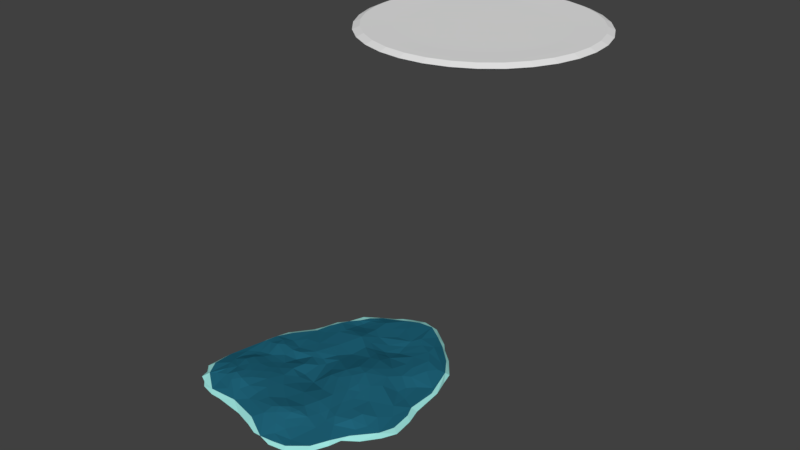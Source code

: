 # Source: flatCoralBreeding.blend  (saved by Blender 2.79.0; exported with 4.5.12 LTS)
import bpy
from mathutils import Matrix  # noqa: F401  (used for matrix-valued properties, if any)

bpy.ops.wm.read_factory_settings(use_empty=True)
scene = bpy.context.scene
scene.name = 'Scene'

# ---- collections
col_collection_1 = bpy.data.collections.new('Collection 1'); scene.collection.children.link(col_collection_1)

# ---- materials (node trees are filled in below, after node groups)
mat_material = bpy.data.materials.new('Material')
mat_material.alpha_threshold = 0.0
mat_material.use_transparent_shadow = False
mat_material.diffuse_color = (0.01365, 0.1246, 0.1902, 1.0)
mat_material.roughness = 0.5
mat_material.specular_intensity = 0.0
mat_material_001 = bpy.data.materials.new('Material.001')
mat_material_001.alpha_threshold = 0.0
mat_material_001.use_transparent_shadow = False
mat_material_001.diffuse_color = (0.3514, 0.8, 0.7546, 1.0)
mat_material_001.roughness = 0.5
mat_material_001.specular_intensity = 0.03125

# ---- material node trees

# ---- world
world_world = bpy.data.worlds.new('World'); scene.world = world_world
world_world.color = (0.05088, 0.05088, 0.05088)
world_world.use_sun_shadow = False
world_world.sun_shadow_jitter_overblur = 0.0
world_world.cycles.sampling_method = 'MANUAL'

# ---- meshes
me_sphere_011 = bpy.data.meshes.new('Sphere.011')
me_sphere_011.from_pydata([(0.2914, 0.2595, -0.5223), (0.6007, 1.14, -0.09862), (-0.7301, 0.1379, -0.2409), (0.9591, 1.004, -0.2442), (0.9996, -1.041, -0.1844), (0.8312, 0.6396, 0.04286), (1.174, 0.6916, -0.3036), (1.133, -0.5384, -0.07358), (1.14, -0.3372, -0.2905), (0.9319, -0.4295, -0.07051), (1.34, -0.3423, -0.3287), (1.045, -0.8866, -0.1745), (0.96, 0.1674, -0.2932), (0.8555, -0.27, -0.02528), (0.8498, -1.188, -0.1456), (0.9234, 0.866, -0.0859), (-0.1009, -1.061, 0.1092), (-0.5079, 0.4058, -0.2029), (-0.2594, 0.9813, -0.03244), (0.8474, 0.425, 0.05352), (0.7518, 0.54, -0.2168), (1.193, -0.7368, -0.2439), (0.9697, 0.1963, -0.07584), (-1.136, -0.7602, -0.1855), (0.759, -1.107, -0.3132), (0.333, -1.207, 0.04706), (1.016, -0.4881, 0.1405), (-0.1439, -1.195, -0.309), (-0.9564, -0.9456, -0.006321), (0.5626, 1.37, -0.2003), (0.3474, -1.358, -0.3138), (-0.9456, -0.7088, -0.1425), (0.3825, -1.105, 0.09191), (0.149, -1.021, -0.006711), (-0.3642, 1.219, -0.0587), (0.1199, -1.184, 0.1202), (0.8781, 0.6087, -0.2001), (0.8649, -1.272, -0.2391), (-0.7814, -0.9317, 0.1263), (0.4407, -1.435, -0.2395), (0.04887, 1.256, -0.3128), (0.1642, -1.395, -0.2233), (0.4658, -1.391, -0.1617), (-0.874, 0.2823, 0.003163), (-0.8564, 0.31, -0.1873), (-0.3737, 0.4531, -0.125), (-0.5275, 0.8452, 0.06137), (-0.4188, 1.08, -0.02422), (-0.3903, 1.123, -0.2597), (0.09035, 0.7165, 0.09252), (0.4165, 1.116, -0.1072), (-0.1959, 1.254, -0.2341), (-0.05614, 1.052, -0.4185), (0.07716, 1.488, -0.04807), (-0.0141, 1.49, -0.2691), (0.1248, 1.101, -0.45), (0.4582, 0.7989, -0.3112), (0.4731, 1.585, -0.09818), (0.9834, 1.179, -0.2385), (1.298, 0.5421, -0.2453), (1.401, -0.1054, -0.2338), (0.6602, -1.407, -0.2224), (-0.237, -1.26, -0.2146), (-0.6319, -1.205, -0.2247), (-0.7696, -1.202, -0.2326), (-0.957, -1.155, -0.2226), (-1.112, -1.051, -0.1717), (-1.203, -0.5963, -0.1513), (-0.6114, 0.8518, -0.02051), (0.2419, 1.633, -0.1086), (0.7238, -0.7887, 0.01456), (-0.3409, 0.05761, -0.1233), (1.337, 0.1087, -0.2461), (1.103, 0.1692, -0.1445), (0.6108, -1.249, -0.1344), (0.3587, 0.4, 0.2232), (0.2229, 0.6275, 0.0842), (1.35, -0.3235, -0.1755), (1.028, 0.6491, -0.2115), (1.224, 0.7705, -0.2489), (0.7889, 0.8634, -0.1206), (-0.1294, 1.165, -0.215), (0.8319, -1.197, -0.3233), (0.1852, -0.5912, 0.09236), (0.7239, 1.421, -0.195), (0.667, 0.03359, -0.05814), (-0.6274, -1.066, -0.0463), (0.6996, -0.9663, -0.265), (-1.079, -0.1939, -0.09334), (-1.139, -0.5533, -0.02793), (0.8013, 0.1814, -0.1496), (-0.6547, -0.8599, -0.1067), (-0.004648, -1.269, -0.04691), (0.7173, 0.7483, -0.2237), (0.2317, 1.526, -0.0005762), (0.4405, 0.1127, 0.3577), (0.6989, 1.232, -0.2362), (0.6631, -1.268, -0.3279), (1.187, 0.9278, -0.2133), (0.428, 1.106, -0.001418), (1.115, -0.05362, -0.06679), (0.6163, 1.108, 0.04756), (0.7037, -0.496, 0.1923), (0.06558, -1.29, -0.2947), (0.1791, 1.314, -0.02879), (0.9169, 1.152, -0.3144), (-0.9672, -0.3313, -0.171), (0.8378, 0.05208, -0.0633), (0.9431, -0.09469, -0.1105), (-0.5453, -0.9128, 0.2301), (0.4924, 0.4262, 0.2367), (0.6515, -0.6531, 0.1074), (0.06671, 1.58, -0.129), (0.05518, 0.1668, 0.1101), (-0.7609, -0.8835, -0.2278), (0.7571, 1.167, 0.0451), (1.429, -0.3673, -0.2342), (0.7427, -0.2234, 0.2435), (-0.3633, -1.16, -0.3123), (0.8465, 0.06321, 0.1809), (-1.121, -0.5793, -0.2144), (1.222, -0.197, -0.1283), (-0.3084, 1.189, -0.2494), (-0.5511, 0.7443, -0.1049), (1.11, -0.001956, -0.3054), (0.3289, 0.5483, -0.3537), (-0.4533, 1.194, -0.06449), (1.013, -0.6107, -0.2165), (1.324, -0.04828, -0.173), (0.7742, 0.2315, 0.2034), (0.7847, -0.02878, -0.02096), (0.1726, 0.003233, -0.4784), (-0.6346, -0.7729, 0.2261), (-0.6518, -0.9776, 0.1314), (1.345, -0.5339, -0.2444), (1.03, -0.8114, -0.2596), (-0.7788, 0.591, -0.1412), (-0.9676, 0.0955, 0.01508), (-1.021, -0.9885, -0.2666), (-0.9988, -0.04634, 0.02109), (-0.5807, -0.1445, 0.01671), (-0.6751, 0.5672, -0.2765), (-0.7062, -0.6279, 0.1918), (0.01582, -1.34, -0.1988), (-0.6396, -1.014, -0.3065), (-0.3336, 0.1458, 0.03086), (-0.5093, 0.1565, -0.2598), (-0.8698, -0.3754, 0.02732), (-0.6391, 0.2353, -0.2541), (-0.7394, -0.3441, 0.0492), (-1.024, -1.092, -0.2), (0.06819, 1.459, -0.2472), (-0.6232, 0.7175, 0.003679), (-0.7066, 0.6911, -0.09728), (-0.4473, 0.7959, -0.0142), (-0.433, 0.3277, 0.01524), (0.9838, 0.3343, -0.1132), (-1.136, -0.9432, -0.1678), (-0.5567, -0.4684, -0.3387), (-0.8648, -0.8528, 0.1401), (-0.7609, -0.2544, 0.001612), (-1.043, -0.9852, -0.04983), (-0.4628, -1.025, 0.06887), (0.9985, 0.9964, -0.0476), (-1.127, -0.8154, 0.001993), (-0.2035, -1.241, -0.2679), (-0.6998, 0.5615, -0.05782), (-0.826, -0.5789, 0.1774), (-0.9714, -0.8483, -0.2163), (0.7628, 1.035, -0.06412), (0.7839, 1.021, 0.07422), (-0.7674, -0.5086, -0.3831), (0.811, 1.321, -0.2091), (-0.3032, 0.9179, -0.2101), (-0.2962, 0.7783, 0.08248), (-0.8191, -1.148, -0.1688), (-0.1078, 1.402, -0.07079), (-1.206, -0.8603, -0.1257), (0.7009, 0.6084, -0.2668), (-0.5617, 0.5737, -0.01102), (-0.596, 0.114, -0.2879), (0.07451, 0.3789, 0.06424), (1.074, 0.8339, -0.007519), (-0.5955, 0.003865, -0.2399), (-1.084, -0.3421, -0.1925), (-0.7974, -0.4725, 0.1404), (-0.5756, -0.7126, 0.195), (-0.3046, 1.036, -0.3), (0.4149, -0.8624, -0.08978), (-0.397, 0.122, -0.1573), (-0.5758, 0.1027, -0.0172), (-0.5982, -0.3715, 0.0415), (-0.6371, -0.5164, 0.13), (0.6782, 0.8484, 0.0152), (1.266, 0.09189, -0.16), (0.4488, -0.6096, 0.1239), (-0.8689, -0.1505, -0.1925), (-0.4605, -0.7987, 0.1937), (-0.7168, -0.05637, -0.2596), (0.5158, 1.21, 0.06123), (0.4811, 1.164, -0.09061), (0.7664, 1.324, -0.1048), (-0.08991, 1.403, -0.2676), (0.9212, 0.5054, -0.002678), (0.6924, 1.37, -0.2907), (0.2532, 0.8664, -0.0212), (0.9089, 0.8678, 0.0772), (1.067, 0.4414, -0.1405), (1.216, 0.5573, -0.1514), (0.137, 0.4048, -0.3742), (0.6897, 0.3877, -0.1764), (0.4155, 0.2498, -0.4975), (1.157, 0.8798, -0.09569), (1.13, 0.9275, -0.298), (1.239, 0.5664, -0.3293), (1.27, 0.4688, -0.1712), (0.8321, 0.4686, -0.2098), (-0.7061, -0.2439, 0.005975), (0.8649, -0.8113, 0.04268), (1.263, 0.1525, -0.3273), (-0.5302, -0.1062, -0.2399), (1.343, -0.1707, -0.314), (0.9552, 0.05935, -0.2354), (-0.2989, 0.05156, 0.006763), (1.232, -0.2559, -0.3189), (0.909, -0.2511, 0.1391), (1.129, -0.3589, -0.02333), (1.283, -0.5086, -0.1672), (1.259, -0.5307, -0.3273), (0.7532, -0.2888, -0.01625), (0.864, -0.4957, 0.1635), (0.9748, -0.6367, 0.1289), (1.07, -0.6699, -0.07436), (1.08, -0.7811, -0.1151), (1.131, -0.7038, -0.3169), (-0.4076, -0.4231, 0.09353), (0.9761, -0.9929, -0.08348), (0.9639, -0.9652, -0.2445), (0.8917, -0.8789, -0.2403), (0.8368, -0.6714, -0.1521), (0.7669, -0.6628, -0.1396), (0.5173, -0.4314, -0.3274), (0.7089, -0.9442, -0.04737), (-0.4316, -0.09852, -0.05601), (0.6359, -1.36, -0.1531), (0.6297, -1.345, -0.3285), (0.5324, -1.131, -0.2697), (0.5242, -0.9429, -0.2206), (0.3234, -1.256, -0.2869), (0.3962, -1.082, -0.1817), (0.3201, -0.895, -0.02821), (0.2751, -1.403, -0.1896), (0.1164, -1.2, -0.2521), (-0.2455, -1.075, 0.03513), (-0.1978, -1.081, -0.2652), (-0.4259, -1.149, -0.1088), (-0.2484, -0.7627, -0.2028), (-0.3926, -0.9319, 0.1462), (-0.5241, -1.134, -0.3278), (-0.4441, -1.04, -0.3005), (-0.3486, -0.9066, -0.14), (-0.5075, -0.4976, 0.1116), (-0.6769, -1.127, -0.3159), (-0.6747, -0.87, 0.2438), (-0.8315, -1.004, -0.0696), (-0.8888, -1.082, -0.3152), (-0.8106, -0.9754, -0.3132), (-0.4604, -0.6518, -0.2677), (-0.8177, 0.05848, 0.07314), (-0.3909, -0.5523, 0.137), (-0.9947, -0.1413, -0.1749), (0.4233, -0.7964, -0.1099), (-0.5751, -0.0118, 0.03971), (-0.6092, -0.7663, -0.21), (0.2578, -0.5042, -0.4085), (0.08187, -0.8639, -0.1592), (0.2598, 0.2962, 0.1861), (-0.7739, -0.7609, 0.1858), (0.4925, -0.0816, 0.3521), (-0.1957, -0.8276, 0.164), (0.6028, -0.1998, -0.1248), (-0.1123, -0.1542, -0.167), (-0.1504, -1.01, -0.1771), (-0.2, -0.883, -0.1072), (-0.2241, -0.9454, 0.1164), (-0.284, -0.5785, -0.2377), (-0.04385, -0.9501, 0.1582), (-0.01589, -0.9199, -0.05799), (-0.3359, -0.3929, -0.2017), (0.483, -0.6071, -0.2668), (0.1939, 1.405, -0.191), (-0.4697, 0.009995, 0.04421), (-0.4524, -0.2765, 0.03255), (0.5963, -0.7538, 0.04419), (0.5849, 0.04863, 0.3834), (0.5583, 1.012, -0.1438), (0.7639, -0.06413, 0.2539), (0.7916, -0.7109, 0.1322), (0.7692, -0.3544, 0.2075), (0.3436, -0.5131, -0.3024), (1.023, 0.4034, -0.3143), (-0.07299, 0.8413, 0.1105), (0.5819, -0.8368, -0.2061), (0.4247, -0.4589, -0.3288), (-1.08, -0.2965, -0.02134), (0.311, 0.0327, -0.4616), (-1.044, -0.01493, -0.06365), (0.1902, -1.13, -0.1301), (0.4848, -0.8632, -0.1545), (0.1397, -1.07, 0.2055), (-0.03574, 1.505, -0.09746), (0.4021, -1.3, -0.09238), (0.6596, -0.7093, -0.2295), (0.2503, -0.7334, -0.2569), (0.5848, -0.6079, -0.2691), (-0.3413, 1.058, -0.06759), (0.6445, -0.8125, -0.248), (-0.6334, -0.135, -0.368), (0.583, -0.7221, -0.2355), (0.7064, -0.1472, -0.02239), (0.2843, -1.166, -0.2087), (-0.6978, -0.2122, -0.3752), (0.3171, 1.525, -0.1697), (0.1199, -0.8325, 0.1543), (-0.0405, 1.57, -0.1893), (-0.4223, -0.09331, -0.2077), (0.06041, 0.6345, -0.1009), (-0.05358, -0.4538, -0.4336), (1.062, -0.2527, -0.2276), (-0.5164, -0.8968, -0.08557), (-0.1003, -0.3875, 0.05813), (-0.1998, -0.09055, -0.1392), (0.3638, -0.9458, -0.07659), (0.3482, 0.182, -0.5294), (0.04981, 1.172, 0.002274), (0.1261, 0.5762, 0.1352), (0.07183, -0.3129, -0.06335), (0.3027, -0.4012, 0.0713), (0.6503, -0.1507, 0.317), (-0.2632, 1.352, -0.1061), (0.5139, -0.4465, 0.1787), (0.6166, -0.2908, 0.2674), (0.681, 0.1305, -0.1357), (0.3556, -0.1811, 0.2584), (-0.8508, 0.1311, 0.02147), (-0.3606, 0.9606, -0.04058), (-0.6335, 0.3106, -0.0149), (-0.5295, 0.8467, -0.05719), (-0.6293, 0.3906, -0.2492), (-0.3637, 0.778, -0.05463), (-0.3977, 0.2651, -0.1783), (0.1067, -0.02925, 0.07713), (-0.1062, -0.2794, -0.01761), (0.7583, 0.1117, -0.05901), (-0.2278, 1.343, -0.286), (-0.6347, -0.5448, -0.3724), (0.2758, -0.3096, -0.3639), (-0.2295, 0.1315, -0.1918), (0.7207, 0.6623, 0.03242), (-0.2342, 0.9598, -0.266), (-0.1652, 0.109, -0.01728), (0.08594, -0.2401, -0.5004), (0.4511, 1.5, -0.2054), (0.01994, 0.4147, -0.2361), (-0.9133, -0.0653, 0.0401), (-0.08439, -0.6634, 0.1583), (-0.8388, 0.04094, -0.1894), (0.3031, -0.9473, 0.2191), (0.5503, -1.044, -0.01575), (-0.02472, -0.4952, 0.06662), (0.4512, -0.01848, -0.3091), (0.199, 1.024, -0.3463), (-0.7405, -0.7599, -0.172), (0.3456, -0.02231, 0.3149), (-0.04381, -0.01913, -0.3941), (-0.05758, -0.6559, -0.243), (-0.2243, -0.5102, 0.1489), (-0.6092, -0.2373, -0.2956), (0.1638, 1.288, -0.2852), (-0.2202, 1.267, -0.052), (0.06141, -0.01464, -0.4608), (0.0947, 0.2165, -0.3835), (0.5425, -0.8966, 0.06073), (-0.2216, 0.6557, -0.01445), (-0.06284, 0.05785, -0.02205), (-0.7907, -0.06337, 0.1125), (-0.1723, 1.064, -0.2716), (-0.4836, -0.6298, 0.1549), (0.623, 0.7944, -0.2916), (-0.9678, -0.6304, 0.08273), (0.1069, 1.566, -0.1894), (0.3172, 0.6362, -0.3025), (0.2271, 1.082, -0.02001), (-0.1118, -0.02895, -0.00398), (-1.01, -0.37, 0.009231), (-0.7165, -0.004222, 0.09613), (0.228, -0.1703, 0.1937), (1.082, 0.8017, -0.2342), (-0.3974, 0.6556, 0.07576), (0.5729, 0.1746, 0.3461), (0.467, -0.2042, -0.3121), (-0.4831, 0.06107, -0.2101), (0.1316, -0.3991, -0.5196), (-0.273, 1.423, -0.2044), (-0.04651, 0.1715, -0.3555), (0.09178, 0.7284, -0.1523), (0.2476, -0.2057, -0.3527), (-0.09711, 1.326, -0.2627), (-0.1156, 0.4032, -0.1693), (-0.5178, 0.9867, -0.04337), (0.7512, 0.278, -0.1709), (0.9975, 1.109, -0.1395), (0.5196, 0.1378, -0.3499), (-0.3682, 0.7459, 0.07477), (-0.06824, 0.252, 0.03227), (0.2279, 0.1081, -0.4877), (0.5196, 0.3368, -0.417), (-0.1616, 0.5518, -0.03824), (-0.9669, -0.5184, 0.04275), (0.7693, -0.4872, -0.05616), (-0.4062, 0.6043, -0.06879), (0.2738, 1.153, -0.1709), (-0.05717, 0.9717, -0.4193), (0.6347, 1.404, -0.002545), (-0.1854, 0.4367, 0.08432), (0.189, 0.8684, -0.2554), (0.4955, 0.5236, -0.3339), (-0.1044, 0.8329, -0.3078), (-0.08982, 1.222, 0.02847), (0.4904, 0.6165, 0.06927), (0.01054, 1.058, -0.4184), (-0.9339, -0.7324, 0.1162), (0.2317, 1.551, -0.2037), (0.493, -0.07287, -0.1958), (-0.7384, 0.1604, -0.0003083), (-0.3218, -0.7031, 0.1632), (-0.09972, 1.213, -0.2053), (0.3184, 1.371, -0.1329), (-0.2008, 1.173, -0.01337), (0.4409, 1.523, 0.0408), (-0.07625, 1.01, 0.04974), (-0.2633, 0.4008, -0.148), (-0.3916, -0.8167, -0.217), (-0.205, 0.7371, -0.087), (-0.3255, 1.294, -0.2219), (0.3137, 0.56, 0.1264), (0.1181, -0.5738, -0.3483), (-0.493, 0.9649, 0.009463), (-0.1379, -0.279, -0.2971), (-0.05293, 0.7327, -0.1607), (0.2574, 0.774, -0.2581), (0.4596, 0.8295, -0.07089), (0.4391, 0.4518, -0.4183), (0.3986, 0.6555, 0.02567), (-0.3093, 1.17, -0.04825), (1.007, 0.6998, 0.03535), (0.3249, 0.7205, -0.02549), (0.4291, 0.9874, -0.05053), (-0.8808, -0.2852, -0.002055), (0.3473, 0.9898, -0.1806), (0.6038, 0.493, -0.2629), (0.6971, 0.4222, 0.1562), (-0.05394, 0.7073, 0.1819), (0.08328, 0.9231, -0.4319), (-0.1901, 0.8777, -0.2776), (-0.1591, 1.485, -0.1977), (0.6062, 0.2807, -0.3282), (0.3488, 0.3633, -0.4969), (0.06181, 0.9048, 0.03373), (-0.4211, 0.996, -0.1957), (-0.4561, 0.7393, -0.03573), (0.6153, 0.7035, -0.3399), (0.2916, -0.1031, -0.3689), (0.3808, -0.9998, 0.1859), (-0.2174, -0.166, 0.1058), (-0.9835, -0.009691, -0.1705), (0.3917, -0.7931, 0.1292), (0.2119, -0.9661, 0.01054), (0.4205, -0.9125, 0.1628), (0.6652, 0.9112, -0.1629), (0.2194, -1.02, 0.233), (0.2381, -1.113, 0.174), (-0.2489, -0.3363, 0.128), (0.4651, -1.189, -0.02213), (-0.957, 0.2891, -0.07147), (0.2359, -1.028, -0.0243)], [], [(101, 199, 457), (423, 115, 201), (105, 213, 3), (86, 38, 264), (208, 215, 212), (123, 141, 153), (59, 212, 215), (3, 96, 105), (20, 216, 210), (411, 172, 201), (78, 214, 300), (21, 228, 134), (239, 127, 238), (218, 70, 236), (225, 230, 26), (21, 234, 228), (77, 128, 121), (228, 234, 8), (39, 30, 245), (30, 41, 103), (252, 254, 33), (143, 41, 251), (423, 84, 57), (252, 27, 254), (4, 14, 37), (38, 28, 264), (118, 258, 259), (157, 138, 66), (74, 14, 242), (150, 175, 161), (157, 177, 23), (103, 248, 30), (31, 171, 372), (67, 164, 89), (78, 6, 214), (172, 105, 204), (221, 10, 224), (144, 259, 258), (255, 162, 133), (68, 152, 46), (245, 30, 97), (169, 295, 1), (57, 84, 362), (259, 254, 118), (165, 62, 118), (135, 234, 21), (21, 227, 233), (300, 224, 124), (213, 6, 397), (3, 213, 397), (162, 253, 257), (72, 128, 60), (138, 150, 66), (84, 423, 201), (228, 8, 10), (227, 121, 226), (100, 225, 226), (44, 475, 484), (92, 251, 35), (255, 86, 175), (79, 214, 6), (134, 10, 116), (29, 1, 200), (262, 265, 266), (82, 237, 4), (111, 102, 340), (212, 163, 182), (133, 86, 255), (138, 265, 150), (170, 206, 163), (11, 233, 236), (82, 97, 24), (227, 116, 77), (135, 237, 238), (103, 143, 27), (61, 14, 244), (257, 109, 162), (262, 258, 63), (237, 82, 24), (234, 127, 328), (143, 62, 165), (67, 23, 177), (162, 255, 253), (172, 58, 105), (26, 231, 7), (114, 31, 372), (4, 11, 236), (252, 103, 27), (135, 238, 127), (221, 116, 10), (165, 27, 143), (255, 175, 63), (46, 409, 68), (221, 60, 116), (39, 245, 61), (159, 431, 161), (248, 249, 246), (245, 37, 61), (77, 60, 128), (22, 100, 73), (168, 114, 266), (171, 355, 273), (58, 213, 105), (101, 170, 115), (258, 118, 63), (68, 347, 123), (27, 165, 118), (79, 212, 59), (199, 101, 115), (68, 153, 152), (91, 329, 259), (86, 133, 38), (61, 37, 14), (62, 92, 255), (97, 248, 246), (255, 92, 253), (31, 114, 168), (163, 212, 411), (219, 224, 300), (67, 88, 120), (157, 66, 161), (224, 8, 124), (39, 61, 42), (92, 35, 253), (138, 23, 168), (265, 64, 65), (233, 7, 232), (168, 23, 31), (411, 98, 58), (455, 208, 182), (42, 61, 244), (97, 30, 248), (28, 161, 175), (8, 234, 328), (30, 251, 41), (21, 134, 227), (244, 14, 74), (251, 39, 42), (67, 177, 164), (227, 226, 7), (128, 194, 121), (128, 72, 194), (9, 328, 127), (88, 475, 270), (242, 236, 70), (232, 7, 231), (6, 213, 79), (259, 260, 254), (16, 253, 35), (68, 123, 153), (98, 213, 58), (233, 227, 7), (10, 8, 224), (24, 97, 246), (27, 118, 254), (23, 120, 31), (264, 175, 86), (106, 31, 184), (36, 216, 20), (50, 200, 1), (150, 65, 175), (63, 175, 64), (87, 239, 238), (251, 30, 39), (228, 10, 134), (311, 25, 251), (163, 206, 182), (97, 82, 37), (60, 77, 116), (227, 134, 116), (227, 77, 121), (226, 26, 7), (26, 226, 225), (234, 135, 127), (82, 4, 37), (161, 431, 164), (103, 41, 143), (91, 114, 372), (63, 64, 262), (138, 168, 266), (255, 63, 62), (118, 62, 63), (409, 347, 68), (138, 266, 265), (284, 257, 253), (42, 244, 311), (249, 248, 320), (179, 46, 152), (251, 42, 311), (161, 177, 157), (114, 144, 266), (109, 257, 197), (175, 65, 64), (248, 103, 252), (36, 80, 15), (144, 91, 259), (172, 204, 84), (282, 254, 260), (273, 267, 442), (484, 136, 44), (166, 152, 153), (136, 166, 153), (457, 199, 99), (92, 62, 143), (260, 329, 442), (6, 78, 397), (214, 79, 59), (24, 87, 238), (72, 60, 221), (157, 23, 138), (106, 270, 196), (159, 28, 38), (150, 161, 66), (251, 25, 35), (184, 120, 88), (177, 161, 164), (455, 182, 206), (259, 329, 260), (270, 106, 184), (311, 244, 74), (24, 238, 237), (141, 2, 44), (119, 225, 100), (241, 280, 312), (262, 266, 144), (172, 411, 58), (308, 271, 302), (353, 107, 130), (254, 282, 33), (144, 114, 91), (88, 67, 89), (252, 320, 248), (23, 67, 120), (44, 136, 141), (24, 246, 87), (28, 175, 264), (146, 189, 401), (43, 136, 484), (65, 150, 265), (97, 37, 245), (162, 109, 133), (297, 70, 218), (32, 473, 481), (320, 307, 485), (411, 212, 98), (141, 348, 2), (160, 458, 147), (302, 318, 316), (484, 137, 43), (26, 230, 231), (273, 372, 171), (256, 442, 267), (120, 184, 31), (270, 184, 88), (33, 307, 252), (233, 218, 236), (159, 161, 28), (265, 262, 64), (366, 44, 2), (92, 143, 251), (308, 302, 247), (144, 258, 262), (204, 362, 84), (318, 302, 271), (271, 308, 188), (14, 4, 236), (320, 252, 307), (480, 323, 286), (148, 2, 348), (197, 387, 186), (141, 136, 153), (43, 166, 136), (286, 16, 309), (188, 247, 249), (35, 309, 16), (32, 25, 483), (485, 33, 477), (476, 367, 478), (483, 25, 311), (480, 473, 367), (74, 483, 311), (309, 35, 481), (32, 382, 473), (32, 483, 368), (473, 478, 367), (247, 87, 246), (249, 247, 246), (477, 33, 275), (25, 481, 35), (253, 16, 284), (332, 485, 477), (33, 485, 307), (332, 249, 485), (332, 188, 249), (483, 74, 368), (308, 247, 188), (473, 480, 481), (481, 25, 32), (473, 382, 478), (480, 367, 323), (485, 249, 320), (242, 368, 74), (368, 382, 32), (188, 250, 271), (250, 332, 477), (51, 407, 436), (188, 332, 250), (354, 465, 202), (113, 360, 384), (422, 386, 52), (276, 373, 95), (464, 443, 349), (18, 438, 315), (403, 354, 444), (444, 48, 126), (187, 81, 386), (179, 152, 166), (454, 315, 438), (54, 151, 202), (18, 315, 345), (201, 172, 84), (339, 34, 379), (48, 187, 469), (354, 403, 465), (187, 359, 173), (469, 409, 126), (409, 469, 347), (454, 47, 315), (54, 202, 465), (95, 399, 75), (178, 36, 20), (415, 381, 0), (34, 454, 379), (315, 47, 345), (51, 122, 354), (447, 46, 345), (20, 210, 460), (46, 447, 409), (415, 0, 333), (276, 95, 75), (48, 444, 122), (19, 5, 358), (469, 154, 347), (379, 176, 339), (173, 349, 154), (46, 413, 345), (17, 348, 141), (309, 481, 480), (19, 358, 461), (354, 122, 444), (126, 48, 469), (176, 465, 339), (407, 202, 40), (51, 81, 122), (461, 429, 110), (324, 465, 310), (69, 94, 57), (403, 444, 126), (454, 34, 47), (339, 126, 34), (460, 178, 20), (176, 379, 428), (469, 187, 173), (202, 151, 40), (379, 438, 428), (187, 48, 122), (174, 345, 413), (173, 154, 469), (47, 34, 126), (379, 454, 438), (110, 75, 399), (409, 47, 126), (464, 349, 173), (81, 187, 122), (216, 36, 300), (81, 51, 436), (354, 202, 407), (403, 339, 465), (174, 18, 345), (480, 286, 309), (173, 359, 464), (331, 357, 374), (81, 52, 386), (402, 281, 361), (408, 363, 404), (54, 390, 151), (402, 448, 281), (214, 219, 300), (369, 83, 336), (151, 432, 290), (300, 12, 216), (333, 211, 412), (436, 407, 40), (294, 373, 278), (85, 353, 130), (179, 398, 46), (351, 113, 384), (59, 219, 214), (280, 400, 433), (324, 390, 54), (289, 241, 314), (211, 333, 0), (342, 353, 85), (211, 416, 466), (240, 419, 239), (115, 411, 201), (447, 47, 409), (229, 13, 419), (156, 73, 207), (298, 230, 225), (373, 343, 278), (402, 361, 356), (356, 274, 402), (299, 303, 289), (476, 83, 323), (72, 215, 194), (299, 274, 356), (102, 341, 340), (380, 361, 374), (333, 412, 370), (298, 102, 230), (296, 119, 129), (300, 36, 78), (476, 195, 83), (338, 296, 294), (145, 360, 414), (100, 194, 73), (324, 112, 390), (295, 50, 1), (328, 222, 124), (219, 221, 224), (445, 75, 110), (207, 73, 194), (176, 310, 465), (408, 404, 357), (219, 72, 221), (356, 361, 406), (59, 215, 72), (352, 330, 336), (474, 393, 223), (219, 59, 72), (90, 12, 222), (419, 13, 9), (341, 278, 343), (154, 349, 470), (276, 75, 181), (225, 117, 298), (296, 117, 225), (208, 207, 194), (289, 303, 241), (328, 124, 8), (79, 213, 98), (195, 337, 83), (22, 73, 156), (303, 400, 241), (404, 363, 381), (108, 222, 328), (370, 85, 433), (229, 419, 280), (9, 127, 239), (294, 95, 373), (335, 75, 445), (281, 331, 374), (194, 100, 121), (75, 335, 181), (374, 357, 404), (102, 298, 341), (12, 300, 124), (56, 450, 459), (410, 90, 342), (369, 336, 330), (9, 239, 419), (331, 71, 357), (156, 19, 22), (187, 386, 359), (341, 338, 278), (328, 9, 108), (119, 296, 225), (280, 319, 229), (331, 281, 448), (176, 53, 310), (413, 46, 398), (410, 210, 216), (345, 47, 447), (85, 370, 342), (412, 211, 466), (295, 459, 50), (281, 374, 361), (126, 339, 403), (324, 54, 465), (380, 404, 381), (53, 112, 310), (305, 370, 472), (181, 424, 414), (205, 99, 468), (271, 289, 318), (154, 470, 347), (110, 429, 445), (336, 83, 337), (365, 83, 369), (222, 107, 90), (411, 115, 163), (426, 178, 460), (222, 12, 124), (53, 94, 112), (312, 314, 241), (432, 151, 390), (94, 69, 112), (69, 432, 390), (113, 414, 360), (208, 194, 215), (79, 98, 212), (12, 410, 216), (222, 108, 107), (112, 69, 390), (319, 85, 130), (51, 354, 407), (212, 182, 208), (376, 482, 235), (294, 278, 338), (117, 341, 298), (406, 361, 380), (470, 123, 347), (112, 324, 310), (363, 209, 381), (432, 69, 322), (445, 76, 335), (337, 343, 396), (295, 56, 459), (419, 312, 280), (156, 207, 203), (195, 111, 340), (12, 90, 410), (1, 96, 169), (282, 260, 283), (471, 388, 93), (174, 398, 462), (274, 313, 446), (174, 462, 301), (155, 179, 166), (139, 304, 394), (293, 195, 476), (301, 18, 174), (11, 4, 237), (142, 132, 186), (243, 291, 272), (418, 167, 185), (450, 405, 425), (398, 174, 413), (428, 334, 53), (401, 183, 146), (325, 189, 71), (396, 336, 337), (435, 387, 197), (89, 389, 394), (417, 326, 408), (434, 166, 43), (89, 304, 88), (313, 477, 275), (231, 218, 232), (199, 115, 423), (313, 250, 477), (203, 19, 156), (439, 423, 57), (11, 21, 233), (121, 100, 226), (292, 235, 482), (113, 351, 373), (323, 83, 365), (322, 69, 57), (313, 275, 446), (131, 415, 305), (387, 435, 269), (190, 155, 346), (326, 363, 408), (325, 158, 220), (385, 217, 140), (448, 325, 331), (210, 410, 466), (186, 109, 197), (285, 288, 327), (353, 90, 107), (415, 333, 305), (243, 223, 291), (356, 400, 303), (137, 306, 139), (420, 417, 441), (475, 366, 270), (17, 141, 45), (243, 272, 140), (420, 45, 470), (142, 192, 185), (442, 256, 283), (193, 429, 358), (363, 450, 125), (383, 349, 443), (463, 449, 427), (140, 395, 385), (292, 217, 191), (475, 44, 366), (319, 433, 85), (200, 362, 29), (474, 223, 243), (38, 277, 159), (292, 474, 243), (17, 45, 350), (406, 472, 400), (131, 381, 415), (436, 40, 55), (392, 468, 99), (139, 394, 458), (220, 189, 325), (416, 460, 210), (88, 306, 475), (398, 424, 462), (267, 273, 355), (137, 484, 306), (336, 396, 351), (183, 401, 220), (147, 149, 160), (45, 141, 123), (137, 139, 364), (365, 376, 435), (346, 434, 190), (284, 16, 286), (449, 383, 443), (40, 378, 55), (326, 450, 363), (292, 243, 140), (263, 38, 133), (137, 364, 268), (155, 424, 398), (382, 242, 293), (171, 31, 106), (217, 160, 149), (448, 288, 325), (139, 306, 88), (277, 263, 132), (437, 322, 362), (304, 139, 88), (274, 446, 402), (482, 330, 352), (289, 274, 299), (352, 336, 393), (93, 388, 479), (467, 211, 0), (325, 288, 158), (290, 432, 322), (436, 430, 81), (117, 296, 338), (376, 369, 330), (317, 321, 198), (99, 205, 457), (430, 55, 463), (146, 148, 348), (167, 277, 142), (189, 146, 350), (231, 297, 218), (104, 392, 99), (471, 93, 178), (185, 167, 142), (13, 130, 107), (290, 322, 437), (360, 223, 393), (378, 151, 290), (256, 375, 275), (449, 443, 427), (129, 399, 294), (242, 14, 236), (435, 376, 269), (280, 241, 400), (115, 170, 163), (291, 223, 145), (479, 388, 295), (468, 49, 205), (329, 273, 442), (448, 402, 327), (434, 395, 190), (273, 91, 372), (343, 340, 341), (279, 257, 284), (373, 351, 396), (149, 192, 191), (15, 80, 169), (467, 0, 209), (50, 459, 421), (453, 445, 429), (272, 190, 395), (438, 18, 428), (285, 327, 375), (158, 267, 355), (288, 448, 327), (425, 459, 450), (467, 452, 416), (385, 364, 160), (458, 394, 418), (424, 145, 414), (385, 160, 217), (192, 186, 387), (196, 366, 198), (284, 286, 279), (399, 461, 110), (350, 45, 441), (287, 256, 275), (285, 375, 256), (475, 306, 484), (193, 5, 206), (323, 279, 286), (441, 417, 408), (256, 267, 285), (446, 375, 327), (109, 263, 133), (93, 479, 80), (293, 70, 111), (275, 375, 446), (416, 210, 466), (476, 382, 293), (314, 312, 318), (377, 321, 317), (312, 87, 316), (235, 269, 376), (350, 71, 189), (131, 380, 381), (209, 363, 125), (316, 87, 247), (117, 338, 341), (343, 373, 396), (296, 129, 294), (240, 239, 87), (240, 87, 312), (183, 180, 146), (420, 470, 383), (129, 19, 461), (312, 419, 240), (268, 434, 344), (437, 362, 200), (290, 437, 378), (313, 271, 250), (160, 364, 458), (360, 393, 384), (382, 368, 242), (312, 316, 318), (385, 268, 364), (365, 435, 279), (283, 260, 442), (352, 393, 474), (343, 337, 340), (384, 336, 351), (53, 104, 94), (261, 269, 235), (472, 380, 131), (344, 434, 43), (13, 108, 9), (140, 272, 395), (366, 2, 183), (146, 348, 17), (412, 410, 342), (288, 285, 158), (297, 230, 102), (435, 197, 257), (195, 340, 337), (22, 129, 119), (334, 440, 468), (374, 404, 380), (319, 13, 229), (261, 192, 387), (356, 406, 400), (472, 370, 433), (420, 441, 45), (383, 417, 420), (467, 416, 211), (145, 223, 360), (287, 33, 282), (291, 145, 190), (451, 457, 456), (192, 149, 185), (422, 427, 464), (50, 421, 200), (289, 271, 313), (170, 101, 451), (371, 421, 459), (203, 208, 455), (350, 441, 71), (164, 389, 89), (125, 391, 426), (384, 393, 336), (430, 52, 81), (205, 49, 456), (425, 371, 459), (355, 377, 158), (220, 317, 183), (53, 334, 104), (104, 99, 439), (476, 478, 382), (366, 183, 198), (289, 313, 274), (158, 285, 267), (43, 137, 344), (323, 365, 279), (191, 261, 235), (323, 367, 476), (371, 55, 378), (392, 104, 334), (279, 435, 257), (198, 183, 317), (155, 398, 179), (329, 91, 273), (155, 190, 145), (158, 377, 220), (462, 181, 335), (471, 178, 426), (482, 376, 330), (183, 2, 180), (119, 100, 22), (76, 453, 456), (408, 357, 71), (109, 132, 263), (96, 29, 204), (370, 305, 333), (428, 18, 440), (434, 346, 166), (322, 57, 362), (472, 131, 305), (13, 319, 130), (190, 272, 291), (15, 397, 78), (189, 220, 401), (316, 247, 302), (297, 102, 111), (269, 261, 387), (293, 242, 70), (449, 326, 383), (377, 355, 171), (314, 318, 289), (196, 171, 106), (129, 22, 19), (449, 463, 425), (206, 203, 455), (109, 186, 132), (319, 280, 433), (451, 453, 429), (268, 344, 137), (287, 283, 256), (462, 335, 49), (90, 353, 342), (196, 270, 366), (148, 180, 2), (164, 431, 389), (142, 277, 132), (334, 428, 440), (181, 414, 113), (15, 78, 36), (416, 452, 460), (427, 443, 464), (276, 181, 113), (203, 5, 19), (147, 458, 418), (452, 426, 460), (388, 56, 295), (113, 373, 276), (439, 199, 423), (408, 71, 441), (147, 185, 149), (15, 169, 3), (167, 389, 277), (209, 125, 467), (326, 405, 450), (155, 166, 346), (356, 303, 299), (170, 451, 193), (96, 204, 105), (193, 206, 170), (125, 450, 391), (471, 56, 388), (193, 451, 429), (206, 5, 203), (436, 55, 430), (479, 295, 169), (191, 235, 292), (205, 456, 457), (208, 203, 207), (104, 439, 94), (17, 350, 146), (468, 462, 49), (471, 391, 56), (431, 159, 277), (422, 464, 359), (96, 3, 169), (378, 40, 151), (394, 389, 418), (472, 433, 400), (301, 462, 468), (49, 76, 456), (451, 101, 457), (287, 275, 33), (466, 410, 412), (422, 359, 386), (439, 57, 94), (468, 392, 334), (192, 261, 191), (461, 399, 129), (146, 180, 148), (376, 365, 369), (452, 125, 426), (292, 482, 474), (45, 123, 470), (422, 52, 430), (437, 200, 421), (277, 38, 263), (422, 430, 463), (456, 453, 451), (96, 1, 29), (471, 426, 391), (399, 95, 294), (428, 53, 176), (209, 0, 381), (76, 445, 453), (371, 378, 421), (482, 352, 474), (293, 111, 195), (450, 56, 391), (434, 268, 395), (167, 418, 389), (139, 458, 364), (317, 220, 377), (395, 268, 385), (425, 463, 371), (11, 237, 135), (304, 89, 394), (301, 440, 18), (463, 427, 422), (412, 342, 370), (424, 155, 145), (461, 358, 429), (301, 468, 440), (321, 171, 196), (11, 135, 21), (231, 230, 297), (218, 233, 232), (418, 185, 147), (452, 467, 125), (99, 199, 439), (397, 15, 3), (193, 358, 5), (13, 107, 108), (446, 327, 402), (449, 425, 405), (462, 424, 181), (472, 406, 380), (437, 421, 378), (93, 80, 178), (325, 71, 331), (196, 198, 321), (377, 171, 321), (191, 217, 149), (192, 142, 186), (178, 80, 36), (335, 76, 49), (431, 277, 389), (55, 371, 463), (169, 80, 479), (383, 470, 349), (383, 326, 417), (70, 297, 111), (282, 283, 287), (217, 292, 140), (29, 362, 204), (405, 326, 449)])
me_sphere_011.polygons.foreach_set('material_index', [0, 0, 0, 0, 0, 1, 1, 0, 0, 1, 0, 1, 0, 0, 0, 1, 0, 0, 1, 1, 0, 1, 1, 0, 1, 0, 0, 1, 0, 1, 1, 0, 0, 1, 0, 1, 0, 0, 0, 1, 0, 0, 1, 0, 1, 1, 1, 0, 0, 0, 0, 1, 1, 1, 0, 0, 0, 1, 0, 0, 1, 1, 0, 0, 1, 0, 0, 0, 1, 0, 1, 0, 1, 0, 1, 1, 0, 1, 0, 0, 1, 1, 0, 1, 0, 0, 1, 0, 0, 1, 1, 1, 1, 1, 1, 0, 0, 1, 1, 0, 0, 0, 1, 0, 1, 1, 1, 1, 0, 1, 0, 0, 1, 1, 0, 0, 0, 0, 0, 1, 1, 0, 1, 0, 0, 1, 0, 0, 1, 0, 1, 0, 0, 0, 1, 1, 0, 1, 1, 0, 0, 1, 0, 1, 0, 0, 1, 0, 0, 1, 1, 0, 0, 0, 0, 0, 0, 0, 0, 0, 1, 1, 0, 1, 1, 0, 0, 1, 1, 1, 0, 0, 0, 0, 1, 0, 1, 0, 1, 0, 1, 1, 1, 0, 0, 0, 0, 0, 0, 1, 0, 0, 1, 0, 0, 0, 1, 0, 0, 1, 1, 1, 0, 1, 0, 0, 1, 0, 1, 1, 0, 0, 1, 0, 1, 1, 0, 0, 0, 0, 0, 0, 0, 0, 0, 1, 0, 0, 0, 0, 1, 0, 1, 1, 0, 0, 0, 1, 1, 1, 0, 0, 0, 0, 1, 0, 0, 0, 1, 0, 0, 0, 0, 1, 0, 0, 0, 1, 0, 1, 0, 0, 1, 0, 0, 1, 0, 0, 0, 0, 1, 1, 0, 0, 0, 0, 0, 0, 0, 0, 0, 0, 0, 0, 0, 0, 0, 0, 0, 0, 0, 0, 0, 0, 0, 0, 0, 0, 0, 0, 0, 0, 0, 0, 0, 0, 0, 1, 0, 0, 0, 0, 0, 1, 1, 0, 0, 0, 0, 0, 1, 0, 0, 1, 0, 1, 1, 0, 1, 0, 0, 0, 0, 0, 0, 0, 0, 1, 0, 0, 1, 0, 0, 0, 0, 0, 0, 0, 0, 1, 1, 1, 0, 0, 0, 1, 1, 1, 0, 1, 0, 0, 0, 0, 0, 0, 0, 0, 1, 0, 0, 1, 0, 0, 0, 0, 0, 1, 0, 0, 0, 0, 0, 0, 0, 0, 0, 0, 0, 0, 0, 0, 0, 0, 0, 0, 0, 1, 0, 1, 0, 0, 0, 0, 0, 0, 1, 0, 0, 0, 0, 0, 0, 0, 0, 1, 0, 0, 0, 0, 0, 0, 0, 0, 0, 0, 0, 1, 0, 0, 0, 0, 0, 1, 0, 1, 0, 1, 0, 0, 1, 0, 0, 0, 0, 0, 0, 0, 0, 0, 0, 1, 0, 0, 0, 0, 0, 0, 0, 0, 0, 0, 0, 0, 0, 0, 0, 0, 0, 0, 0, 0, 0, 0, 0, 0, 0, 0, 0, 0, 1, 0, 0, 0, 0, 0, 0, 0, 1, 1, 0, 1, 0, 0, 0, 0, 0, 0, 0, 0, 0, 0, 0, 0, 1, 0, 1, 1, 1, 0, 0, 1, 0, 0, 1, 0, 0, 0, 0, 0, 0, 0, 0, 1, 0, 1, 0, 0, 0, 0, 0, 0, 0, 0, 0, 0, 0, 0, 0, 0, 0, 0, 0, 1, 0, 0, 0, 0, 0, 0, 0, 0, 0, 0, 0, 0, 0, 1, 0, 0, 0, 0, 0, 1, 1, 0, 0, 0, 0, 1, 0, 0, 0, 0, 0, 0, 0, 0, 0, 0, 0, 0, 0, 0, 0, 1, 0, 0, 0, 0, 0, 0, 0, 0, 0, 0, 0, 0, 0, 0, 0, 0, 0, 0, 0, 0, 0, 0, 0, 0, 0, 0, 0, 1, 0, 0, 1, 0, 0, 0, 0, 0, 0, 0, 0, 0, 0, 0, 0, 0, 0, 0, 0, 0, 0, 0, 1, 0, 0, 1, 0, 0, 0, 0, 0, 0, 0, 0, 0, 0, 0, 0, 0, 0, 0, 0, 0, 0, 0, 0, 0, 0, 0, 0, 0, 0, 0, 0, 0, 0, 0, 0, 0, 0, 0, 0, 0, 0, 0, 0, 0, 0, 0, 0, 0, 0, 0, 0, 0, 0, 0, 0, 0, 0, 0, 0, 0, 0, 0, 0, 0, 0, 0, 0, 0, 1, 0, 0, 0, 0, 0, 0, 0, 0, 0, 0, 0, 0, 0, 0, 0, 0, 0, 0, 0, 0, 0, 0, 0, 0, 0, 0, 0, 0, 0, 0, 0, 0, 0, 0, 0, 0, 0, 0, 0, 0, 0, 0, 0, 0, 0, 0, 0, 0, 0, 0, 0, 0, 0, 0, 0, 0, 0, 0, 0, 0, 0, 0, 0, 0, 0, 0, 0, 0, 0, 0, 0, 0, 0, 0, 0, 0, 0, 0, 0, 0, 0, 0, 0, 0, 0, 0, 0, 0, 0, 0, 0, 0, 0, 0, 0, 0, 0, 0, 0, 0, 0, 0, 0, 0, 0, 0, 0, 0, 0, 0, 0, 0, 0, 0, 0, 1, 0, 0, 0, 0, 0, 0, 0, 0, 0, 0, 0, 0, 0, 0, 0, 0, 0, 0, 0, 0, 0, 0, 0, 0, 0, 0, 0, 0, 0, 0, 0, 0, 0, 0, 0, 0, 0, 0, 0, 0, 0, 0, 0, 0, 0, 0, 0, 0, 0, 0, 0, 0, 0, 0, 0, 0, 0, 0, 0, 0, 0, 0, 0, 0, 0, 0, 0, 0, 0, 0, 0, 0, 0, 0, 0, 1, 0, 0, 0, 0, 0, 0, 0, 0, 0, 0, 0, 0, 0, 0, 0, 0, 0, 0, 0, 0, 0, 0, 0, 0, 0, 0, 0, 0, 0, 1, 0, 0, 0, 0, 0, 0, 0, 0, 1, 0, 0, 0, 0, 0, 0, 0, 0, 0, 0, 0, 0, 0, 0, 0, 0, 0, 0, 0, 0, 0, 0, 0, 0, 0, 0, 0, 0, 0, 0, 0])
me_sphere_011.materials.append(mat_material)
me_sphere_011.materials.append(mat_material_001)
me_sphere_011.use_remesh_preserve_volume = False
me_sphere_011.use_remesh_preserve_attributes = False
me_sphere_011.use_mirror_vertex_groups = False
me_sphere_011.update()
me_sphere_000 = bpy.data.meshes.new('Sphere.000')
me_sphere_000.from_pydata([(0.0, -3.258e-07, -0.01784), (0.03806, 0.1913, 0.133), (0.07466, 0.3753, 0.133), (0.1084, 0.5449, 0.133), (0.1379, 0.6935, 0.133), (0.1639, 0.8238, 0.1337), (0.2018, 1.015, 0.141), (0.2226, 1.119, 0.1439), (0.2215, 1.113, -0.02924), (0.2172, 1.092, -0.02924), (0.1978, 0.9942, -0.02604), (0.163, 0.8197, -0.01828), (0.1379, 0.6935, -0.01784), (0.1084, 0.5449, -0.01784), (0.07466, 0.3753, -0.01784), (0.03806, 0.1913, -0.01784), (0.07466, 0.1802, 0.133), (0.1464, 0.3536, 0.133), (0.2126, 0.5133, 0.133), (0.2706, 0.6533, 0.133), (0.3214, 0.776, 0.1337), (0.3959, 0.9558, 0.141), (0.4367, 1.054, 0.1439), (0.4344, 1.049, -0.02924), (0.4261, 1.029, -0.02924), (0.3879, 0.9366, -0.02604), (0.3198, 0.7721, -0.01828), (0.2706, 0.6533, -0.01784), (0.2126, 0.5133, -0.01784), (0.1464, 0.3536, -0.01784), (0.07466, 0.1802, -0.01784), (0.1084, 0.1622, 0.133), (0.2126, 0.3182, 0.133), (0.3087, 0.4619, 0.133), (0.3928, 0.5879, 0.133), (0.4667, 0.6984, 0.1337), (0.5748, 0.8602, 0.141), (0.6339, 0.9488, 0.1439), (0.6307, 0.9439, -0.02924), (0.6185, 0.9257, -0.02924), (0.5632, 0.8429, -0.02604), (0.4643, 0.6949, -0.01828), (0.3928, 0.5879, -0.01784), (0.3087, 0.4619, -0.01784), (0.2126, 0.3182, -0.01784), (0.1084, 0.1622, -0.01784), (0.1379, 0.1379, 0.133), (0.2706, 0.2706, 0.133), (0.3928, 0.3928, 0.133), (0.5, 0.5, 0.133), (0.5939, 0.5939, 0.1337), (0.7316, 0.7315, 0.141), (0.8069, 0.8069, 0.1439), (0.8027, 0.8027, -0.02924), (0.7873, 0.7873, -0.02924), (0.7168, 0.7168, -0.02604), (0.591, 0.591, -0.01828), (0.5, 0.5, -0.01784), (0.3928, 0.3928, -0.01784), (0.2706, 0.2706, -0.01784), (0.1379, 0.1379, -0.01784), (0.1622, 0.1084, 0.133), (0.3182, 0.2126, 0.133), (0.4619, 0.3087, 0.133), (0.5879, 0.3928, 0.133), (0.6984, 0.4667, 0.1337), (0.8602, 0.5748, 0.141), (0.9488, 0.6339, 0.1439), (0.9439, 0.6307, -0.02924), (0.9257, 0.6185, -0.02924), (0.8429, 0.5632, -0.02604), (0.6949, 0.4643, -0.01828), (0.5879, 0.3928, -0.01784), (0.4619, 0.3087, -0.01784), (0.3182, 0.2126, -0.01784), (0.1622, 0.1084, -0.01784), (0.1802, 0.07466, 0.133), (0.3536, 0.1464, 0.133), (0.5133, 0.2126, 0.133), (0.6533, 0.2706, 0.133), (0.776, 0.3214, 0.1337), (0.9558, 0.3959, 0.141), (1.054, 0.4367, 0.1439), (1.049, 0.4344, -0.02924), (1.029, 0.4261, -0.02924), (0.9366, 0.3879, -0.02604), (0.7721, 0.3198, -0.01828), (0.6533, 0.2706, -0.01784), (0.5133, 0.2126, -0.01784), (0.3536, 0.1464, -0.01784), (0.1802, 0.07466, -0.01784), (0.1913, 0.03806, 0.133), (0.3753, 0.07466, 0.133), (0.5449, 0.1084, 0.133), (0.6935, 0.1379, 0.133), (0.8238, 0.1639, 0.1337), (1.015, 0.2018, 0.141), (1.119, 0.2226, 0.1439), (1.113, 0.2215, -0.02924), (1.092, 0.2172, -0.02924), (0.9942, 0.1978, -0.02604), (0.8197, 0.163, -0.01828), (0.6935, 0.1379, -0.01784), (0.5449, 0.1084, -0.01784), (0.3753, 0.07466, -0.01784), (0.1913, 0.03806, -0.01784), (0.1951, -3.266e-07, 0.133), (0.3827, -3.192e-07, 0.133), (0.5556, -3.117e-07, 0.133), (0.7071, -3.192e-07, 0.133), (0.84, -3.343e-07, 0.1337), (1.035, -2.694e-07, 0.141), (1.141, -4.063e-07, 0.1439), (1.135, -3.872e-07, -0.02924), (1.113, -4.041e-07, -0.02924), (1.014, -2.213e-07, -0.02604), (0.8358, -3.342e-07, -0.01828), (0.7071, -3.192e-07, -0.01784), (0.5556, -3.415e-07, -0.01784), (0.3827, -3.043e-07, -0.01784), (0.1951, -3.08e-07, -0.01784), (0.1913, -0.03806, 0.133), (0.3753, -0.07466, 0.133), (0.5449, -0.1084, 0.133), (0.6935, -0.138, 0.133), (0.8238, -0.1639, 0.1337), (1.015, -0.2018, 0.141), (1.119, -0.2226, 0.1439), (1.113, -0.2215, -0.02924), (1.092, -0.2172, -0.02924), (0.9942, -0.1978, -0.02604), (0.8197, -0.163, -0.01828), (0.6935, -0.138, -0.01784), (0.5449, -0.1084, -0.01784), (0.3753, -0.07466, -0.01784), (0.1913, -0.03806, -0.01784), (0.1802, -0.07466, 0.133), (0.3536, -0.1464, 0.133), (0.5133, -0.2126, 0.133), (0.6533, -0.2706, 0.133), (0.776, -0.3214, 0.1337), (0.9558, -0.3959, 0.141), (1.054, -0.4367, 0.1439), (1.049, -0.4344, -0.02924), (1.029, -0.4261, -0.02924), (0.9366, -0.3879, -0.02604), (0.7721, -0.3198, -0.01828), (0.6533, -0.2706, -0.01784), (0.5133, -0.2126, -0.01784), (0.3536, -0.1464, -0.01784), (0.1802, -0.07466, -0.01784), (0.1622, -0.1084, 0.133), (0.3182, -0.2126, 0.133), (0.4619, -0.3087, 0.133), (0.5879, -0.3928, 0.133), (0.6984, -0.4667, 0.1337), (0.8602, -0.5748, 0.141), (0.9488, -0.6339, 0.1439), (0.9439, -0.6307, -0.02924), (0.9257, -0.6185, -0.02924), (0.8429, -0.5632, -0.02604), (0.6949, -0.4643, -0.01828), (0.5879, -0.3928, -0.01784), (0.4619, -0.3087, -0.01784), (0.3182, -0.2126, -0.01784), (0.1622, -0.1084, -0.01784), (0.1379, -0.138, 0.133), (0.2706, -0.2706, 0.133), (0.3928, -0.3928, 0.133), (0.5, -0.5, 0.133), (0.5939, -0.5939, 0.1337), (0.7316, -0.7316, 0.141), (0.8069, -0.8069, 0.1439), (0.8027, -0.8027, -0.02924), (0.7873, -0.7873, -0.02924), (0.7168, -0.7168, -0.02604), (0.591, -0.591, -0.01828), (0.5, -0.5, -0.01784), (0.3928, -0.3928, -0.01784), (0.2706, -0.2706, -0.01784), (0.1379, -0.138, -0.01784), (0.1084, -0.1622, 0.133), (0.2126, -0.3182, 0.133), (0.3087, -0.4619, 0.133), (0.3928, -0.5879, 0.133), (0.4667, -0.6984, 0.1337), (0.5748, -0.8602, 0.141), (0.6339, -0.9488, 0.1439), (0.6307, -0.9439, -0.02924), (0.6185, -0.9257, -0.02924), (0.5632, -0.8429, -0.02604), (0.4643, -0.6949, -0.01828), (0.3928, -0.5879, -0.01784), (0.3087, -0.4619, -0.01784), (0.2126, -0.3182, -0.01784), (0.1084, -0.1622, -0.01784), (0.07466, -0.1802, 0.133), (0.1464, -0.3536, 0.133), (0.2126, -0.5133, 0.133), (0.2706, -0.6533, 0.133), (0.3214, -0.776, 0.1337), (0.3959, -0.9558, 0.141), (0.4367, -1.054, 0.1439), (0.4344, -1.049, -0.02924), (0.4261, -1.029, -0.02924), (0.3879, -0.9366, -0.02604), (0.3198, -0.7721, -0.01828), (0.2706, -0.6533, -0.01784), (0.2126, -0.5133, -0.01784), (0.1464, -0.3536, -0.01784), (0.07466, -0.1802, -0.01784), (0.03806, -0.1913, 0.133), (0.07466, -0.3753, 0.133), (0.1084, -0.5449, 0.133), (0.1379, -0.6935, 0.133), (0.1639, -0.8238, 0.1337), (0.2018, -1.015, 0.141), (0.2226, -1.119, 0.1439), (0.2215, -1.113, -0.02924), (0.2172, -1.092, -0.02924), (0.1978, -0.9942, -0.02604), (0.163, -0.8197, -0.01828), (0.1379, -0.6935, -0.01784), (0.1084, -0.5449, -0.01784), (0.07466, -0.3753, -0.01784), (0.03806, -0.1913, -0.01784), (-7.212e-09, -0.1951, 0.133), (4.122e-08, -0.3827, 0.133), (2.632e-08, -0.5556, 0.133), (-2.584e-08, -0.7071, 0.133), (-8.793e-08, -0.84, 0.1337), (5.222e-08, -1.035, 0.141), (-1.253e-07, -1.141, 0.1439), (-1.353e-07, -1.135, -0.02924), (-1.184e-07, -1.113, -0.02924), (5.435e-08, -1.014, -0.02604), (-8.67e-08, -0.8358, -0.01828), (-2.584e-08, -0.7071, -0.01784), (-1.094e-08, -0.5556, -0.01784), (3.964e-09, -0.3827, -0.01784), (3.964e-09, -0.1951, -0.01784), (-0.03806, -0.1913, 0.133), (-0.07466, -0.3753, 0.133), (-0.1084, -0.5449, 0.133), (-0.1379, -0.6935, 0.133), (-0.1639, -0.8238, 0.1337), (-0.2018, -1.015, 0.141), (-0.2226, -1.119, 0.1439), (-0.2215, -1.113, -0.02924), (-0.2172, -1.092, -0.02924), (-0.1978, -0.9942, -0.02604), (-0.163, -0.8197, -0.01828), (-0.1379, -0.6935, -0.01784), (-0.1084, -0.5449, -0.01784), (-0.07466, -0.3753, -0.01784), (-0.03806, -0.1913, -0.01784), (-1.247e-07, -6.269e-07, 0.133), (-0.07466, -0.1802, 0.133), (-0.1464, -0.3536, 0.133), (-0.2126, -0.5133, 0.133), (-0.2706, -0.6533, 0.133), (-0.3214, -0.776, 0.1337), (-0.3959, -0.9558, 0.141), (-0.4367, -1.054, 0.1439), (-0.4344, -1.049, -0.02924), (-0.4261, -1.029, -0.02924), (-0.3879, -0.9366, -0.02604), (-0.3198, -0.7721, -0.01828), (-0.2706, -0.6533, -0.01784), (-0.2126, -0.5133, -0.01784), (-0.1464, -0.3536, -0.01784), (-0.07466, -0.1802, -0.01784), (-0.1084, -0.1622, 0.133), (-0.2126, -0.3182, 0.133), (-0.3087, -0.4619, 0.133), (-0.3928, -0.5879, 0.133), (-0.4667, -0.6984, 0.1337), (-0.5748, -0.8602, 0.141), (-0.6339, -0.9488, 0.1439), (-0.6307, -0.9439, -0.02924), (-0.6185, -0.9257, -0.02924), (-0.5632, -0.8429, -0.02604), (-0.4643, -0.6949, -0.01828), (-0.3928, -0.5879, -0.01784), (-0.3087, -0.4619, -0.01784), (-0.2126, -0.3182, -0.01784), (-0.1084, -0.1622, -0.01784), (-0.1379, -0.138, 0.133), (-0.2706, -0.2706, 0.133), (-0.3928, -0.3928, 0.133), (-0.5, -0.5, 0.133), (-0.5939, -0.5939, 0.1337), (-0.7315, -0.7316, 0.141), (-0.8069, -0.8069, 0.1439), (-0.8027, -0.8027, -0.02924), (-0.7873, -0.7873, -0.02924), (-0.7168, -0.7168, -0.02604), (-0.591, -0.591, -0.01828), (-0.5, -0.5, -0.01784), (-0.3928, -0.3928, -0.01784), (-0.2706, -0.2706, -0.01784), (-0.1379, -0.1379, -0.01784), (-0.1622, -0.1084, 0.133), (-0.3182, -0.2126, 0.133), (-0.4619, -0.3087, 0.133), (-0.5879, -0.3928, 0.133), (-0.6984, -0.4667, 0.1337), (-0.8602, -0.5748, 0.141), (-0.9488, -0.6339, 0.1439), (-0.9439, -0.6307, -0.02924), (-0.9257, -0.6185, -0.02924), (-0.8429, -0.5632, -0.02604), (-0.6949, -0.4643, -0.01828), (-0.5879, -0.3928, -0.01784), (-0.4619, -0.3087, -0.01784), (-0.3182, -0.2126, -0.01784), (-0.1622, -0.1084, -0.01784), (-0.1802, -0.07466, 0.133), (-0.3536, -0.1464, 0.133), (-0.5133, -0.2126, 0.133), (-0.6533, -0.2706, 0.133), (-0.776, -0.3214, 0.1337), (-0.9558, -0.3959, 0.141), (-1.054, -0.4367, 0.1439), (-1.049, -0.4344, -0.02924), (-1.029, -0.4261, -0.02924), (-0.9366, -0.3879, -0.02604), (-0.7721, -0.3198, -0.01828), (-0.6533, -0.2706, -0.01784), (-0.5133, -0.2126, -0.01784), (-0.3536, -0.1464, -0.01784), (-0.1802, -0.07466, -0.01784), (-0.1913, -0.03806, 0.133), (-0.3753, -0.07466, 0.133), (-0.5449, -0.1084, 0.133), (-0.6935, -0.1379, 0.133), (-0.8238, -0.1639, 0.1337), (-1.015, -0.2018, 0.141), (-1.119, -0.2226, 0.1439), (-1.113, -0.2215, -0.02924), (-1.092, -0.2172, -0.02924), (-0.9942, -0.1978, -0.02604), (-0.8197, -0.163, -0.01828), (-0.6935, -0.1379, -0.01784), (-0.5449, -0.1084, -0.01784), (-0.3753, -0.07466, -0.01784), (-0.1913, -0.03806, -0.01784), (-0.1951, -3.117e-07, 0.133), (-0.3827, -2.819e-07, 0.133), (-0.5556, -2.819e-07, 0.133), (-0.7071, -1.851e-07, 0.133), (-0.84, -1.386e-07, 0.1337), (-1.035, -3.195e-07, 0.141), (-1.141, -5.955e-08, 0.1439), (-1.135, -1.165e-07, -0.02924), (-1.113, -6.58e-08, -0.02924), (-1.014, -3.194e-07, -0.02604), (-0.8358, -1.395e-07, -0.01828), (-0.7071, -1.851e-07, -0.01784), (-0.5556, -2.596e-07, -0.01784), (-0.3827, -2.521e-07, -0.01784), (-0.1951, -3.155e-07, -0.01784), (-0.1913, 0.03806, 0.133), (-0.3753, 0.07466, 0.133), (-0.5449, 0.1084, 0.133), (-0.6935, 0.1379, 0.133), (-0.8238, 0.1639, 0.1337), (-1.015, 0.2018, 0.141), (-1.119, 0.2226, 0.1439), (-1.113, 0.2215, -0.02924), (-1.092, 0.2172, -0.02924), (-0.9942, 0.1978, -0.02604), (-0.8197, 0.163, -0.01828), (-0.6935, 0.1379, -0.01784), (-0.5449, 0.1084, -0.01784), (-0.3753, 0.07466, -0.01784), (-0.1913, 0.03806, -0.01784), (-0.1802, 0.07466, 0.133), (-0.3536, 0.1464, 0.133), (-0.5133, 0.2126, 0.133), (-0.6533, 0.2706, 0.133), (-0.776, 0.3214, 0.1337), (-0.9558, 0.3959, 0.141), (-1.054, 0.4367, 0.1439), (-1.049, 0.4344, -0.02924), (-1.029, 0.4261, -0.02924), (-0.9366, 0.3879, -0.02604), (-0.7721, 0.3198, -0.01828), (-0.6533, 0.2706, -0.01784), (-0.5133, 0.2126, -0.01784), (-0.3536, 0.1464, -0.01784), (-0.1802, 0.07466, -0.01784), (-0.1622, 0.1084, 0.133), (-0.3182, 0.2126, 0.133), (-0.4619, 0.3087, 0.133), (-0.5879, 0.3928, 0.133), (-0.6984, 0.4667, 0.1337), (-0.8602, 0.5748, 0.141), (-0.9488, 0.6339, 0.1439), (-0.9439, 0.6307, -0.02924), (-0.9257, 0.6185, -0.02924), (-0.8429, 0.5632, -0.02604), (-0.6949, 0.4643, -0.01828), (-0.5879, 0.3928, -0.01784), (-0.4619, 0.3087, -0.01784), (-0.3182, 0.2126, -0.01784), (-0.1622, 0.1084, -0.01784), (-0.1379, 0.1379, 0.133), (-0.2706, 0.2706, 0.133), (-0.3928, 0.3928, 0.133), (-0.5, 0.5, 0.133), (-0.5939, 0.5939, 0.1337), (-0.7316, 0.7315, 0.141), (-0.8069, 0.8069, 0.1439), (-0.8027, 0.8027, -0.02924), (-0.7873, 0.7873, -0.02924), (-0.7168, 0.7168, -0.02604), (-0.591, 0.591, -0.01828), (-0.5, 0.5, -0.01784), (-0.3928, 0.3928, -0.01784), (-0.2706, 0.2706, -0.01784), (-0.1379, 0.1379, -0.01784), (-0.1084, 0.1622, 0.133), (-0.2126, 0.3182, 0.133), (-0.3087, 0.4619, 0.133), (-0.3928, 0.5879, 0.133), (-0.4667, 0.6984, 0.1337), (-0.5748, 0.8602, 0.141), (-0.6339, 0.9488, 0.1439), (-0.6307, 0.9439, -0.02924), (-0.6185, 0.9257, -0.02924), (-0.5632, 0.8429, -0.02604), (-0.4643, 0.6949, -0.01828), (-0.3928, 0.5879, -0.01784), (-0.3087, 0.4619, -0.01784), (-0.2126, 0.3182, -0.01784), (-0.1084, 0.1622, -0.01784), (-0.07466, 0.1802, 0.133), (-0.1464, 0.3536, 0.133), (-0.2126, 0.5133, 0.133), (-0.2706, 0.6533, 0.133), (-0.3214, 0.776, 0.1337), (-0.3959, 0.9558, 0.141), (-0.4367, 1.054, 0.1439), (-0.4344, 1.049, -0.02924), (-0.4261, 1.029, -0.02924), (-0.3879, 0.9366, -0.02604), (-0.3198, 0.7721, -0.01828), (-0.2706, 0.6533, -0.01784), (-0.2126, 0.5133, -0.01784), (-0.1464, 0.3536, -0.01784), (-0.07466, 0.1802, -0.01784), (-0.03806, 0.1913, 0.133), (-0.07466, 0.3753, 0.133), (-0.1084, 0.5449, 0.133), (-0.1379, 0.6935, 0.133), (-0.1639, 0.8238, 0.1337), (-0.2018, 1.015, 0.141), (-0.2226, 1.119, 0.1439), (-0.2215, 1.113, -0.02924), (-0.2172, 1.092, -0.02924), (-0.1978, 0.9942, -0.02604), (-0.163, 0.8197, -0.01828), (-0.1379, 0.6935, -0.01784), (-0.1084, 0.5449, -0.01784), (-0.07466, 0.3753, -0.01784), (-0.03806, 0.1913, -0.01784), (3.749e-08, 0.1951, 0.133), (7.847e-08, 0.3827, 0.133), (1.083e-07, 0.5556, 0.133), (1.53e-07, 0.7071, 0.133), (2.733e-07, 0.84, 0.1337), (5.222e-08, 1.035, 0.141), (2.735e-07, 1.141, 0.1439), (2.876e-07, 1.135, -0.02924), (2.707e-07, 1.113, -0.02924), (5.435e-08, 1.014, -0.02604), (2.728e-07, 0.8358, -0.01828), (1.53e-07, 0.7071, -0.01784), (1.232e-07, 0.5556, -0.01784), (7.847e-08, 0.3827, -0.01784), (1.514e-08, 0.1951, -0.01784), (0.2363, 1.188, 0.06651), (0.4636, 1.119, 0.06651), (0.673, 1.007, 0.06651), (0.8566, 0.8566, 0.06651), (1.007, 0.673, 0.06651), (1.119, 0.4636, 0.06651), (1.188, 0.2363, 0.06651), (1.211, -4.018e-07, 0.06651), (1.188, -0.2363, 0.06651), (1.119, -0.4636, 0.06651), (1.007, -0.673, 0.06651), (0.8566, -0.8566, 0.06651), (0.673, -1.007, 0.06651), (0.4636, -1.119, 0.06651), (0.2363, -1.188, 0.06651), (-1.49e-07, -1.211, 0.06651), (-0.2363, -1.188, 0.06651), (-0.4636, -1.119, 0.06651), (-0.673, -1.007, 0.06651), (-0.8566, -0.8566, 0.06651), (-1.007, -0.673, 0.06651), (-1.119, -0.4636, 0.06651), (-1.188, -0.2363, 0.06651), (-1.211, -7.369e-08, 0.06651), (-1.188, 0.2363, 0.06651), (-1.119, 0.4636, 0.06651), (-1.007, 0.673, 0.06651), (-0.8566, 0.8566, 0.06651), (-0.673, 1.007, 0.06651), (-0.4636, 1.119, 0.06651), (-0.2363, 1.188, 0.06651), (2.885e-07, 1.211, 0.06651)], [], [(477, 476, 10, 11), (470, 469, 3, 4), (478, 477, 11, 12), (471, 470, 4, 5), (479, 478, 12, 13), (472, 471, 5, 6), (480, 479, 13, 14), (473, 472, 6, 7), (481, 480, 14, 15), (513, 473, 7, 482), (467, 256, 1), (0, 481, 15), (475, 474, 8, 9), (468, 467, 1, 2), (476, 475, 9, 10), (469, 468, 2, 3), (10, 9, 24, 25), (3, 2, 17, 18), (11, 10, 25, 26), (4, 3, 18, 19), (12, 11, 26, 27), (5, 4, 19, 20), (13, 12, 27, 28), (6, 5, 20, 21), (14, 13, 28, 29), (7, 6, 21, 22), (15, 14, 29, 30), (482, 7, 22, 483), (1, 256, 16), (0, 15, 30), (9, 8, 23, 24), (2, 1, 16, 17), (29, 28, 43, 44), (22, 21, 36, 37), (30, 29, 44, 45), (483, 22, 37, 484), (16, 256, 31), (0, 30, 45), (24, 23, 38, 39), (17, 16, 31, 32), (25, 24, 39, 40), (18, 17, 32, 33), (26, 25, 40, 41), (19, 18, 33, 34), (27, 26, 41, 42), (20, 19, 34, 35), (28, 27, 42, 43), (21, 20, 35, 36), (33, 32, 47, 48), (41, 40, 55, 56), (34, 33, 48, 49), (42, 41, 56, 57), (35, 34, 49, 50), (43, 42, 57, 58), (36, 35, 50, 51), (44, 43, 58, 59), (37, 36, 51, 52), (45, 44, 59, 60), (484, 37, 52, 485), (31, 256, 46), (0, 45, 60), (39, 38, 53, 54), (32, 31, 46, 47), (40, 39, 54, 55), (52, 51, 66, 67), (60, 59, 74, 75), (485, 52, 67, 486), (46, 256, 61), (0, 60, 75), (54, 53, 68, 69), (47, 46, 61, 62), (55, 54, 69, 70), (48, 47, 62, 63), (56, 55, 70, 71), (49, 48, 63, 64), (57, 56, 71, 72), (50, 49, 64, 65), (58, 57, 72, 73), (51, 50, 65, 66), (59, 58, 73, 74), (71, 70, 85, 86), (64, 63, 78, 79), (72, 71, 86, 87), (65, 64, 79, 80), (73, 72, 87, 88), (66, 65, 80, 81), (74, 73, 88, 89), (67, 66, 81, 82), (75, 74, 89, 90), (486, 67, 82, 487), (61, 256, 76), (0, 75, 90), (69, 68, 83, 84), (62, 61, 76, 77), (70, 69, 84, 85), (63, 62, 77, 78), (90, 89, 104, 105), (487, 82, 97, 488), (76, 256, 91), (0, 90, 105), (84, 83, 98, 99), (77, 76, 91, 92), (85, 84, 99, 100), (78, 77, 92, 93), (86, 85, 100, 101), (79, 78, 93, 94), (87, 86, 101, 102), (80, 79, 94, 95), (88, 87, 102, 103), (81, 80, 95, 96), (89, 88, 103, 104), (82, 81, 96, 97), (94, 93, 108, 109), (102, 101, 116, 117), (95, 94, 109, 110), (103, 102, 117, 118), (96, 95, 110, 111), (104, 103, 118, 119), (97, 96, 111, 112), (105, 104, 119, 120), (488, 97, 112, 489), (91, 256, 106), (0, 105, 120), (99, 98, 113, 114), (92, 91, 106, 107), (100, 99, 114, 115), (93, 92, 107, 108), (101, 100, 115, 116), (489, 112, 127, 490), (106, 256, 121), (0, 120, 135), (114, 113, 128, 129), (107, 106, 121, 122), (115, 114, 129, 130), (108, 107, 122, 123), (116, 115, 130, 131), (109, 108, 123, 124), (117, 116, 131, 132), (110, 109, 124, 125), (118, 117, 132, 133), (111, 110, 125, 126), (119, 118, 133, 134), (112, 111, 126, 127), (120, 119, 134, 135), (132, 131, 146, 147), (125, 124, 139, 140), (133, 132, 147, 148), (126, 125, 140, 141), (134, 133, 148, 149), (127, 126, 141, 142), (135, 134, 149, 150), (490, 127, 142, 491), (121, 256, 136), (0, 135, 150), (129, 128, 143, 144), (122, 121, 136, 137), (130, 129, 144, 145), (123, 122, 137, 138), (131, 130, 145, 146), (124, 123, 138, 139), (0, 150, 165), (144, 143, 158, 159), (137, 136, 151, 152), (145, 144, 159, 160), (138, 137, 152, 153), (146, 145, 160, 161), (139, 138, 153, 154), (147, 146, 161, 162), (140, 139, 154, 155), (148, 147, 162, 163), (141, 140, 155, 156), (149, 148, 163, 164), (142, 141, 156, 157), (150, 149, 164, 165), (491, 142, 157, 492), (136, 256, 151), (163, 162, 177, 178), (156, 155, 170, 171), (164, 163, 178, 179), (157, 156, 171, 172), (165, 164, 179, 180), (492, 157, 172, 493), (151, 256, 166), (0, 165, 180), (159, 158, 173, 174), (152, 151, 166, 167), (160, 159, 174, 175), (153, 152, 167, 168), (161, 160, 175, 176), (154, 153, 168, 169), (162, 161, 176, 177), (155, 154, 169, 170), (167, 166, 181, 182), (175, 174, 189, 190), (168, 167, 182, 183), (176, 175, 190, 191), (169, 168, 183, 184), (177, 176, 191, 192), (170, 169, 184, 185), (178, 177, 192, 193), (171, 170, 185, 186), (179, 178, 193, 194), (172, 171, 186, 187), (180, 179, 194, 195), (493, 172, 187, 494), (166, 256, 181), (0, 180, 195), (174, 173, 188, 189), (186, 185, 200, 201), (194, 193, 208, 209), (187, 186, 201, 202), (195, 194, 209, 210), (494, 187, 202, 495), (181, 256, 196), (0, 195, 210), (189, 188, 203, 204), (182, 181, 196, 197), (190, 189, 204, 205), (183, 182, 197, 198), (191, 190, 205, 206), (184, 183, 198, 199), (192, 191, 206, 207), (185, 184, 199, 200), (193, 192, 207, 208), (205, 204, 219, 220), (198, 197, 212, 213), (206, 205, 220, 221), (199, 198, 213, 214), (207, 206, 221, 222), (200, 199, 214, 215), (208, 207, 222, 223), (201, 200, 215, 216), (209, 208, 223, 224), (202, 201, 216, 217), (210, 209, 224, 225), (495, 202, 217, 496), (196, 256, 211), (0, 210, 225), (204, 203, 218, 219), (197, 196, 211, 212), (224, 223, 238, 239), (217, 216, 231, 232), (225, 224, 239, 240), (496, 217, 232, 497), (211, 256, 226), (0, 225, 240), (219, 218, 233, 234), (212, 211, 226, 227), (220, 219, 234, 235), (213, 212, 227, 228), (221, 220, 235, 236), (214, 213, 228, 229), (222, 221, 236, 237), (215, 214, 229, 230), (223, 222, 237, 238), (216, 215, 230, 231), (228, 227, 242, 243), (236, 235, 250, 251), (229, 228, 243, 244), (237, 236, 251, 252), (230, 229, 244, 245), (238, 237, 252, 253), (231, 230, 245, 246), (239, 238, 253, 254), (232, 231, 246, 247), (240, 239, 254, 255), (497, 232, 247, 498), (226, 256, 241), (0, 240, 255), (234, 233, 248, 249), (227, 226, 241, 242), (235, 234, 249, 250), (247, 246, 262, 263), (255, 254, 270, 271), (498, 247, 263, 499), (241, 256, 257), (0, 255, 271), (249, 248, 264, 265), (242, 241, 257, 258), (250, 249, 265, 266), (243, 242, 258, 259), (251, 250, 266, 267), (244, 243, 259, 260), (252, 251, 267, 268), (245, 244, 260, 261), (253, 252, 268, 269), (246, 245, 261, 262), (254, 253, 269, 270), (267, 266, 281, 282), (260, 259, 274, 275), (268, 267, 282, 283), (261, 260, 275, 276), (269, 268, 283, 284), (262, 261, 276, 277), (270, 269, 284, 285), (263, 262, 277, 278), (271, 270, 285, 286), (499, 263, 278, 500), (257, 256, 272), (0, 271, 286), (265, 264, 279, 280), (258, 257, 272, 273), (266, 265, 280, 281), (259, 258, 273, 274), (286, 285, 300, 301), (500, 278, 293, 501), (272, 256, 287), (0, 286, 301), (280, 279, 294, 295), (273, 272, 287, 288), (281, 280, 295, 296), (274, 273, 288, 289), (282, 281, 296, 297), (275, 274, 289, 290), (283, 282, 297, 298), (276, 275, 290, 291), (284, 283, 298, 299), (277, 276, 291, 292), (285, 284, 299, 300), (278, 277, 292, 293), (298, 297, 312, 313), (291, 290, 305, 306), (299, 298, 313, 314), (292, 291, 306, 307), (300, 299, 314, 315), (293, 292, 307, 308), (301, 300, 315, 316), (501, 293, 308, 502), (287, 256, 302), (0, 301, 316), (295, 294, 309, 310), (288, 287, 302, 303), (296, 295, 310, 311), (289, 288, 303, 304), (297, 296, 311, 312), (290, 289, 304, 305), (302, 256, 317), (0, 316, 331), (310, 309, 324, 325), (303, 302, 317, 318), (311, 310, 325, 326), (304, 303, 318, 319), (312, 311, 326, 327), (305, 304, 319, 320), (313, 312, 327, 328), (306, 305, 320, 321), (314, 313, 328, 329), (307, 306, 321, 322), (315, 314, 329, 330), (308, 307, 322, 323), (316, 315, 330, 331), (502, 308, 323, 503), (321, 320, 335, 336), (329, 328, 343, 344), (322, 321, 336, 337), (330, 329, 344, 345), (323, 322, 337, 338), (331, 330, 345, 346), (503, 323, 338, 504), (317, 256, 332), (0, 331, 346), (325, 324, 339, 340), (318, 317, 332, 333), (326, 325, 340, 341), (319, 318, 333, 334), (327, 326, 341, 342), (320, 319, 334, 335), (328, 327, 342, 343), (340, 339, 354, 355), (333, 332, 347, 348), (341, 340, 355, 356), (334, 333, 348, 349), (342, 341, 356, 357), (335, 334, 349, 350), (343, 342, 357, 358), (336, 335, 350, 351), (344, 343, 358, 359), (337, 336, 351, 352), (345, 344, 359, 360), (338, 337, 352, 353), (346, 345, 360, 361), (504, 338, 353, 505), (332, 256, 347), (0, 346, 361), (359, 358, 373, 374), (352, 351, 366, 367), (360, 359, 374, 375), (353, 352, 367, 368), (361, 360, 375, 376), (505, 353, 368, 506), (347, 256, 362), (0, 361, 376), (355, 354, 369, 370), (348, 347, 362, 363), (356, 355, 370, 371), (349, 348, 363, 364), (357, 356, 371, 372), (350, 349, 364, 365), (358, 357, 372, 373), (351, 350, 365, 366), (363, 362, 377, 378), (371, 370, 385, 386), (364, 363, 378, 379), (372, 371, 386, 387), (365, 364, 379, 380), (373, 372, 387, 388), (366, 365, 380, 381), (374, 373, 388, 389), (367, 366, 381, 382), (375, 374, 389, 390), (368, 367, 382, 383), (376, 375, 390, 391), (506, 368, 383, 507), (362, 256, 377), (0, 376, 391), (370, 369, 384, 385), (382, 381, 396, 397), (390, 389, 404, 405), (383, 382, 397, 398), (391, 390, 405, 406), (507, 383, 398, 508), (377, 256, 392), (0, 391, 406), (385, 384, 399, 400), (378, 377, 392, 393), (386, 385, 400, 401), (379, 378, 393, 394), (387, 386, 401, 402), (380, 379, 394, 395), (388, 387, 402, 403), (381, 380, 395, 396), (389, 388, 403, 404), (401, 400, 415, 416), (394, 393, 408, 409), (402, 401, 416, 417), (395, 394, 409, 410), (403, 402, 417, 418), (396, 395, 410, 411), (404, 403, 418, 419), (397, 396, 411, 412), (405, 404, 419, 420), (398, 397, 412, 413), (406, 405, 420, 421), (508, 398, 413, 509), (392, 256, 407), (0, 406, 421), (400, 399, 414, 415), (393, 392, 407, 408), (420, 419, 434, 435), (413, 412, 427, 428), (421, 420, 435, 436), (509, 413, 428, 510), (407, 256, 422), (0, 421, 436), (415, 414, 429, 430), (408, 407, 422, 423), (416, 415, 430, 431), (409, 408, 423, 424), (417, 416, 431, 432), (410, 409, 424, 425), (418, 417, 432, 433), (411, 410, 425, 426), (419, 418, 433, 434), (412, 411, 426, 427), (432, 431, 446, 447), (425, 424, 439, 440), (433, 432, 447, 448), (426, 425, 440, 441), (434, 433, 448, 449), (427, 426, 441, 442), (435, 434, 449, 450), (428, 427, 442, 443), (436, 435, 450, 451), (510, 428, 443, 511), (422, 256, 437), (0, 436, 451), (430, 429, 444, 445), (423, 422, 437, 438), (431, 430, 445, 446), (424, 423, 438, 439), (451, 450, 465, 466), (511, 443, 458, 512), (437, 256, 452), (0, 451, 466), (445, 444, 459, 460), (438, 437, 452, 453), (446, 445, 460, 461), (439, 438, 453, 454), (447, 446, 461, 462), (440, 439, 454, 455), (448, 447, 462, 463), (441, 440, 455, 456), (449, 448, 463, 464), (442, 441, 456, 457), (450, 449, 464, 465), (443, 442, 457, 458), (455, 454, 469, 470), (463, 462, 477, 478), (456, 455, 470, 471), (464, 463, 478, 479), (457, 456, 471, 472), (465, 464, 479, 480), (458, 457, 472, 473), (466, 465, 480, 481), (512, 458, 473, 513), (452, 256, 467), (0, 466, 481), (460, 459, 474, 475), (453, 452, 467, 468), (461, 460, 475, 476), (454, 453, 468, 469), (462, 461, 476, 477), (459, 512, 513, 474), (444, 511, 512, 459), (429, 510, 511, 444), (414, 509, 510, 429), (399, 508, 509, 414), (384, 507, 508, 399), (369, 506, 507, 384), (354, 505, 506, 369), (339, 504, 505, 354), (324, 503, 504, 339), (309, 502, 503, 324), (294, 501, 502, 309), (279, 500, 501, 294), (264, 499, 500, 279), (248, 498, 499, 264), (233, 497, 498, 248), (218, 496, 497, 233), (203, 495, 496, 218), (188, 494, 495, 203), (173, 493, 494, 188), (158, 492, 493, 173), (143, 491, 492, 158), (128, 490, 491, 143), (113, 489, 490, 128), (98, 488, 489, 113), (83, 487, 488, 98), (68, 486, 487, 83), (53, 485, 486, 68), (38, 484, 485, 53), (23, 483, 484, 38), (8, 482, 483, 23), (474, 513, 482, 8)])
me_sphere_000.use_remesh_preserve_volume = False
me_sphere_000.use_remesh_preserve_attributes = False
me_sphere_000.use_mirror_vertex_groups = False
me_sphere_000.update()

# ---- objects
ob_sphere_003 = bpy.data.objects.new('Sphere.003', me_sphere_011)
ob_sphere_001 = bpy.data.objects.new('Sphere.001', me_sphere_000)

# ---- transforms, parenting, visibility, modifiers, constraints
ob_sphere_003.location = (0.0, 0.0, 0.0)
ob_sphere_003.scale = (1.0, 1.0, 0.4011)
ob_sphere_003.lineart.crease_threshold = 0.0
ob_sphere_001.location = (2.166, -6.168e-07, 4.718)
ob_sphere_001.scale = (1.0, 1.0, 0.4011)
ob_sphere_001.lineart.crease_threshold = 0.0

# ---- collection membership
col_collection_1.objects.link(ob_sphere_003)
col_collection_1.objects.link(ob_sphere_001)

# ---- scene / render settings (as saved in the file)
scene.frame_start = 1; scene.frame_end = 250; scene.frame_set(1)
scene.render.engine = 'BLENDER_EEVEE_NEXT'
scene.render.resolution_percentage = 50
scene.render.dither_intensity = 0.0
scene.cycles.use_denoising = False
scene.cycles.samples = 128
scene.cycles.sampling_pattern = 'TABULATED_SOBOL'
scene.cycles.use_adaptive_sampling = False
scene.cycles.use_light_tree = False
scene.cycles.blur_glossy = 0.0
scene.cycles.sample_clamp_indirect = 0.0
scene.view_settings.view_transform = 'Standard'
bpy.context.view_layer.update()

# ---- added for rendering (the .blend has no active camera and no usable light): camera, sun
cam_auto = bpy.data.cameras.new('AutoCamera')
cam_auto.lens = 50.0
cam_auto.sensor_width = 36.0
cam_auto.clip_end = 1000.0
ob_auto_camera = bpy.data.objects.new('AutoCamera', cam_auto)
scene.collection.objects.link(ob_auto_camera)
ob_auto_camera.location = (7.96673, -8.15808, 7.78661)
ob_auto_camera.rotation_euler = (1.09748, -7.21219e-08, 0.694738)
scene.camera = ob_auto_camera
light_auto_sun = bpy.data.lights.new('AutoSun', 'SUN')
light_auto_sun.energy = 3.0
light_auto_sun.angle = 0.0523599
ob_auto_sun = bpy.data.objects.new('AutoSun', light_auto_sun)
scene.collection.objects.link(ob_auto_sun)
ob_auto_sun.rotation_euler = (0.872665, 0.174533, 0.523599)
bpy.context.view_layer.update()
